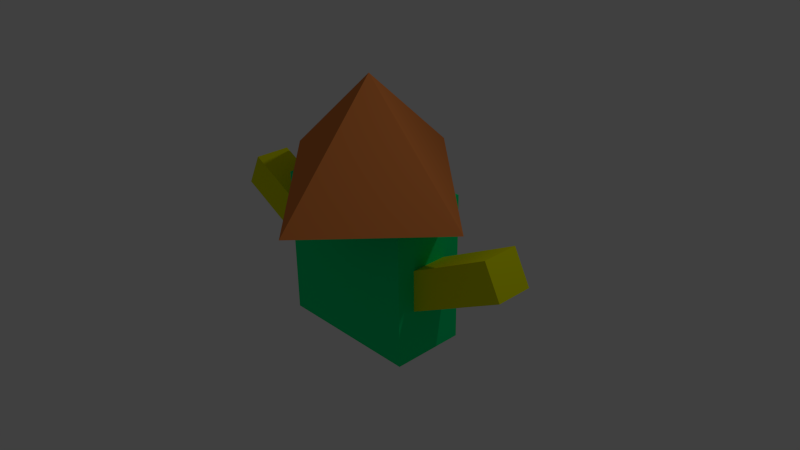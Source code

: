 # Source: move.blend  (saved by Blender 2.68.0; exported with 4.5.12 LTS)
import bpy
from mathutils import Matrix  # noqa: F401  (used for matrix-valued properties, if any)

bpy.ops.wm.read_factory_settings(use_empty=True)
scene = bpy.context.scene
scene.name = 'Scene'

# ---- collections
col_collection_1 = bpy.data.collections.new('Collection 1'); scene.collection.children.link(col_collection_1)

# ---- materials (node trees are filled in below, after node groups)
mat_material_003 = bpy.data.materials.new('Material.003')
mat_material_003.alpha_threshold = 0.0
mat_material_003.use_transparent_shadow = False
mat_material_003.diffuse_color = (0.8, 0.2455, 0.05999, 1.0)
mat_material_003.roughness = 0.5
mat_material_003.line_color = (0.0, 0.0, 0.0, 1.0)
mat_material_002 = bpy.data.materials.new('Material.002')
mat_material_002.alpha_threshold = 0.0
mat_material_002.use_transparent_shadow = False
mat_material_002.diffuse_color = (0.7724, 0.8, 0.0, 1.0)
mat_material_002.roughness = 0.5
mat_material_002.line_color = (0.0, 0.0, 0.0, 1.0)
mat_material_001 = bpy.data.materials.new('Material.001')
mat_material_001.alpha_threshold = 0.0
mat_material_001.use_transparent_shadow = False
mat_material_001.diffuse_color = (0.0, 0.8, 0.2324, 1.0)
mat_material_001.roughness = 0.5
mat_material_001.line_color = (0.0, 0.0, 0.0, 1.0)

# ---- material node trees

# ---- world
world_world = bpy.data.worlds.new('World'); scene.world = world_world
world_world.color = (0.05088, 0.05088, 0.05088)
world_world.use_sun_shadow = False
world_world.sun_shadow_jitter_overblur = 0.0
world_world.cycles.sampling_method = 'MANUAL'
world_world.cycles.sample_map_resolution = 256

# ---- cameras
cam_camera = bpy.data.cameras.new('Camera')
cam_camera.clip_end = 100.0
cam_camera.lens = 35.0
cam_camera.sensor_width = 32.0
cam_camera.sensor_height = 18.0
cam_camera.ortho_scale = 7.314
cam_camera.dof.focus_distance = 0.0
cam_camera.dof.aperture_fstop = 128.0

# ---- lights
light_lamp = bpy.data.lights.new('Lamp', 'POINT')
light_lamp.transmission_factor = 0.0
light_lamp.cutoff_distance = 30.0
light_lamp.energy = 100.0
light_lamp.shadow_buffer_clip_start = 1.001
light_lamp.shadow_soft_size = 0.1
light_lamp.shadow_maximum_resolution = 0.006
light_lamp.use_absolute_resolution = True
light_lamp.cycles.use_multiple_importance_sampling = False

# ---- meshes
me_cube_005 = bpy.data.meshes.new('Cube.005')
me_cube_005.from_pydata([(-1.0, -1.0, -1.0), (-1.0, 1.0, -1.0), (1.0, 1.0, -1.0), (1.0, -1.0, -1.0), (0.0, 0.0, 1.0)], [], [(0, 1, 2, 3), (4, 1, 0), (4, 2, 1), (4, 3, 2), (4, 0, 3)])
me_cube_005.materials.append(mat_material_003)
me_cube_005.use_remesh_preserve_volume = False
me_cube_005.use_remesh_preserve_attributes = False
me_cube_005.use_mirror_vertex_groups = False
me_cube_005.update()
me_cube_006 = bpy.data.meshes.new('Cube.006')
me_cube_006.from_pydata([(-1.0, -1.0, -1.0), (-1.0, 1.0, -1.0), (1.0, 1.0, -1.0), (1.0, -1.0, -1.0), (-1.0, -1.0, 1.0), (-1.0, 1.0, 1.0), (1.0, 1.0, 1.0), (1.0, -1.0, 1.0)], [], [(4, 5, 1, 0), (5, 6, 2, 1), (6, 7, 3, 2), (7, 4, 0, 3), (0, 1, 2, 3), (7, 6, 5, 4)])
me_cube_006.materials.append(mat_material_002)
me_cube_006.use_remesh_preserve_volume = False
me_cube_006.use_remesh_preserve_attributes = False
me_cube_006.use_mirror_vertex_groups = False
me_cube_006.update()
me_cube_009 = bpy.data.meshes.new('Cube.009')
me_cube_009.from_pydata([(-1.0, -1.0, -1.0), (-1.0, 1.0, -1.0), (1.0, 1.0, -1.0), (1.0, -1.0, -1.0), (-1.0, -1.0, 1.0), (-1.0, 1.0, 1.0), (1.0, 1.0, 1.0), (1.0, -1.0, 1.0)], [], [(4, 5, 1, 0), (5, 6, 2, 1), (6, 7, 3, 2), (7, 4, 0, 3), (0, 1, 2, 3), (7, 6, 5, 4)])
me_cube_009.materials.append(mat_material_001)
me_cube_009.use_remesh_preserve_volume = False
me_cube_009.use_remesh_preserve_attributes = False
me_cube_009.use_mirror_vertex_groups = False
me_cube_009.update()
me_cube_004 = bpy.data.meshes.new('Cube.004')
me_cube_004.from_pydata([(-1.0, -1.0, -1.0), (-1.0, 1.0, -1.0), (1.0, 1.0, -1.0), (1.0, -1.0, -1.0), (-1.0, -1.0, 1.0), (-1.0, 1.0, 1.0), (1.0, 1.0, 1.0), (1.0, -1.0, 1.0)], [], [(4, 5, 1, 0), (5, 6, 2, 1), (6, 7, 3, 2), (7, 4, 0, 3), (0, 1, 2, 3), (7, 6, 5, 4)])
me_cube_004.materials.append(mat_material_002)
me_cube_004.use_remesh_preserve_volume = False
me_cube_004.use_remesh_preserve_attributes = False
me_cube_004.use_mirror_vertex_groups = False
me_cube_004.update()

# ---- objects
ob_cube_003 = bpy.data.objects.new('Cube.003', me_cube_005)
ob_cube_001 = bpy.data.objects.new('Cube.001', me_cube_006)
ob_cube = bpy.data.objects.new('Cube', me_cube_009)
ob_lamp = bpy.data.objects.new('Lamp', light_lamp)
ob_camera = bpy.data.objects.new('Camera', cam_camera)
ob_cube_002 = bpy.data.objects.new('Cube.002', me_cube_004)

# ---- transforms, parenting, visibility, modifiers, constraints
ob_cube_003.location = (0.0, 0.0, 1.7)
ob_cube_003.rotation_euler = (0.0, 0.0, 2.412)
ob_cube_003.scale = (1.5, 1.0, 0.7)
ob_cube_003.lineart.crease_threshold = 0.0
ob_cube_001.location = (1.5, 0.0, 0.2278)
ob_cube_001.rotation_euler = (0.0, -0.4771, 0.0)
ob_cube_001.scale = (0.8, 0.25, 0.25)
ob_cube_001.lineart.crease_threshold = 0.0
ob_cube.location = (0.0, 0.0, 0.0)
ob_cube.scale = (1.0, 0.5, 1.0)
ob_cube.lineart.crease_threshold = 0.0
ob_lamp.location = (4.076, 1.005, 5.904)
ob_lamp.rotation_euler = (0.6503, 0.05522, 1.866)
ob_lamp.lock_rotations_4d = False
ob_lamp.empty_display_type = 'ARROWS'
ob_lamp.color = (0.0, 0.0, 0.0, 0.0)
ob_lamp.lineart.crease_threshold = 0.0
ob_camera.location = (7.481, -6.508, 5.344)
ob_camera.rotation_euler = (1.109, 0.01082, 0.8149)
ob_camera.lock_rotations_4d = False
ob_camera.empty_display_type = 'ARROWS'
ob_camera.color = (0.0, 0.0, 0.0, 0.0)
ob_camera.display_type = 'WIRE'
ob_camera.lineart.crease_threshold = 0.0
ob_cube_002.location = (-1.5, 0.0, 0.2278)
ob_cube_002.rotation_euler = (0.0, 0.4771, 0.0)
ob_cube_002.scale = (0.8, 0.25, 0.25)
ob_cube_002.lineart.crease_threshold = 0.0

# ---- collection membership
col_collection_1.objects.link(ob_cube_003)
col_collection_1.objects.link(ob_cube_001)
col_collection_1.objects.link(ob_cube)
col_collection_1.objects.link(ob_lamp)
col_collection_1.objects.link(ob_camera)
col_collection_1.objects.link(ob_cube_002)

# ---- scene / render settings (as saved in the file)
scene.camera = ob_camera
scene.frame_start = 1; scene.frame_end = 250; scene.frame_set(32)
scene.render.engine = 'BLENDER_EEVEE_NEXT'
scene.render.image_settings.color_mode = 'RGB'
scene.render.image_settings.compression = 90
scene.render.resolution_percentage = 50
scene.render.dither_intensity = 0.0
scene.cycles.use_denoising = False
scene.cycles.samples = 10
scene.cycles.sampling_pattern = 'TABULATED_SOBOL'
scene.cycles.light_sampling_threshold = 0.0
scene.cycles.use_adaptive_sampling = False
scene.cycles.use_light_tree = False
scene.cycles.blur_glossy = 0.0
scene.cycles.volume_bounces = 1
scene.cycles.pixel_filter_type = 'GAUSSIAN'
scene.cycles.sample_clamp_indirect = 0.0
scene.view_settings.view_transform = 'Standard'
bpy.context.view_layer.update()
